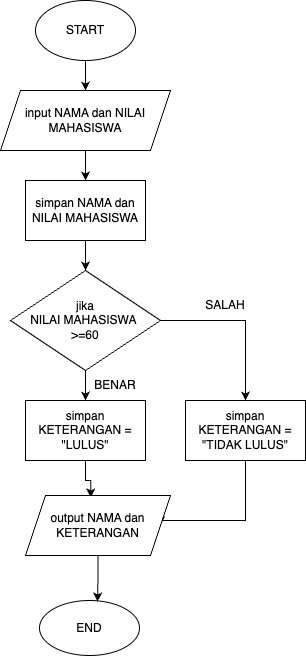

The diagram above was exported from draw.io. Its source (the exported page's mxGraphModel, read from the mxfile embedded in the PNG):
<mxGraphModel dx="954" dy="642" grid="1" gridSize="10" guides="1" tooltips="1" connect="1" arrows="1" fold="1" page="1" pageScale="1" pageWidth="827" pageHeight="1169" math="0" shadow="0">
  <root>
    <mxCell id="WIyWlLk6GJQsqaUBKTNV-0" />
    <mxCell id="WIyWlLk6GJQsqaUBKTNV-1" parent="WIyWlLk6GJQsqaUBKTNV-0" />
    <mxCell id="CcPxjjn3DnwkKvtlOqyw-3" style="edgeStyle=orthogonalEdgeStyle;rounded=0;orthogonalLoop=1;jettySize=auto;html=1;entryX=0.5;entryY=0;entryDx=0;entryDy=0;" edge="1" parent="WIyWlLk6GJQsqaUBKTNV-1" source="CcPxjjn3DnwkKvtlOqyw-0" target="CcPxjjn3DnwkKvtlOqyw-2">
      <mxGeometry relative="1" as="geometry" />
    </mxCell>
    <mxCell id="CcPxjjn3DnwkKvtlOqyw-0" value="START" style="ellipse;whiteSpace=wrap;html=1;" vertex="1" parent="WIyWlLk6GJQsqaUBKTNV-1">
      <mxGeometry x="310" y="90" width="100" height="60" as="geometry" />
    </mxCell>
    <mxCell id="CcPxjjn3DnwkKvtlOqyw-1" value="END" style="ellipse;whiteSpace=wrap;html=1;" vertex="1" parent="WIyWlLk6GJQsqaUBKTNV-1">
      <mxGeometry x="314" y="690" width="100" height="55" as="geometry" />
    </mxCell>
    <mxCell id="CcPxjjn3DnwkKvtlOqyw-5" style="edgeStyle=orthogonalEdgeStyle;rounded=0;orthogonalLoop=1;jettySize=auto;html=1;entryX=0.5;entryY=0;entryDx=0;entryDy=0;" edge="1" parent="WIyWlLk6GJQsqaUBKTNV-1" source="CcPxjjn3DnwkKvtlOqyw-2" target="CcPxjjn3DnwkKvtlOqyw-4">
      <mxGeometry relative="1" as="geometry" />
    </mxCell>
    <mxCell id="CcPxjjn3DnwkKvtlOqyw-2" value="input NAMA dan NILAI MAHASISWA" style="shape=parallelogram;perimeter=parallelogramPerimeter;whiteSpace=wrap;html=1;fixedSize=1;" vertex="1" parent="WIyWlLk6GJQsqaUBKTNV-1">
      <mxGeometry x="275" y="180" width="170" height="60" as="geometry" />
    </mxCell>
    <mxCell id="CcPxjjn3DnwkKvtlOqyw-7" style="edgeStyle=orthogonalEdgeStyle;rounded=0;orthogonalLoop=1;jettySize=auto;html=1;entryX=0.5;entryY=0;entryDx=0;entryDy=0;" edge="1" parent="WIyWlLk6GJQsqaUBKTNV-1" source="CcPxjjn3DnwkKvtlOqyw-4" target="CcPxjjn3DnwkKvtlOqyw-6">
      <mxGeometry relative="1" as="geometry" />
    </mxCell>
    <mxCell id="CcPxjjn3DnwkKvtlOqyw-4" value="simpan NAMA dan NILAI MAHASISWA" style="rounded=0;whiteSpace=wrap;html=1;" vertex="1" parent="WIyWlLk6GJQsqaUBKTNV-1">
      <mxGeometry x="300" y="270" width="120" height="60" as="geometry" />
    </mxCell>
    <mxCell id="CcPxjjn3DnwkKvtlOqyw-9" style="edgeStyle=orthogonalEdgeStyle;rounded=0;orthogonalLoop=1;jettySize=auto;html=1;entryX=0.5;entryY=0;entryDx=0;entryDy=0;" edge="1" parent="WIyWlLk6GJQsqaUBKTNV-1" source="CcPxjjn3DnwkKvtlOqyw-6" target="CcPxjjn3DnwkKvtlOqyw-8">
      <mxGeometry relative="1" as="geometry" />
    </mxCell>
    <mxCell id="CcPxjjn3DnwkKvtlOqyw-12" style="edgeStyle=orthogonalEdgeStyle;rounded=0;orthogonalLoop=1;jettySize=auto;html=1;" edge="1" parent="WIyWlLk6GJQsqaUBKTNV-1" source="CcPxjjn3DnwkKvtlOqyw-6" target="CcPxjjn3DnwkKvtlOqyw-11">
      <mxGeometry relative="1" as="geometry" />
    </mxCell>
    <mxCell id="CcPxjjn3DnwkKvtlOqyw-6" value="jika&lt;br&gt;NILAI MAHASISWA&amp;nbsp;&lt;br&gt;&amp;gt;=60" style="rhombus;whiteSpace=wrap;html=1;" vertex="1" parent="WIyWlLk6GJQsqaUBKTNV-1">
      <mxGeometry x="285" y="360" width="150" height="100" as="geometry" />
    </mxCell>
    <mxCell id="CcPxjjn3DnwkKvtlOqyw-15" style="edgeStyle=orthogonalEdgeStyle;rounded=0;orthogonalLoop=1;jettySize=auto;html=1;entryX=0.45;entryY=0.033;entryDx=0;entryDy=0;entryPerimeter=0;" edge="1" parent="WIyWlLk6GJQsqaUBKTNV-1" source="CcPxjjn3DnwkKvtlOqyw-8" target="CcPxjjn3DnwkKvtlOqyw-14">
      <mxGeometry relative="1" as="geometry" />
    </mxCell>
    <mxCell id="CcPxjjn3DnwkKvtlOqyw-8" value="simpan KETERANGAN = &quot;LULUS&quot;" style="rounded=0;whiteSpace=wrap;html=1;" vertex="1" parent="WIyWlLk6GJQsqaUBKTNV-1">
      <mxGeometry x="300" y="490" width="120" height="60" as="geometry" />
    </mxCell>
    <mxCell id="CcPxjjn3DnwkKvtlOqyw-10" value="BENAR" style="text;html=1;strokeColor=none;fillColor=none;align=center;verticalAlign=middle;whiteSpace=wrap;rounded=0;" vertex="1" parent="WIyWlLk6GJQsqaUBKTNV-1">
      <mxGeometry x="360" y="460" width="60" height="30" as="geometry" />
    </mxCell>
    <mxCell id="CcPxjjn3DnwkKvtlOqyw-16" style="edgeStyle=orthogonalEdgeStyle;rounded=0;orthogonalLoop=1;jettySize=auto;html=1;entryX=1;entryY=0.5;entryDx=0;entryDy=0;" edge="1" parent="WIyWlLk6GJQsqaUBKTNV-1" source="CcPxjjn3DnwkKvtlOqyw-11" target="CcPxjjn3DnwkKvtlOqyw-14">
      <mxGeometry relative="1" as="geometry">
        <Array as="points">
          <mxPoint x="520" y="610" />
        </Array>
      </mxGeometry>
    </mxCell>
    <mxCell id="CcPxjjn3DnwkKvtlOqyw-11" value="simpan KETERANGAN = &quot;TIDAK LULUS&quot;" style="rounded=0;whiteSpace=wrap;html=1;" vertex="1" parent="WIyWlLk6GJQsqaUBKTNV-1">
      <mxGeometry x="460" y="490" width="120" height="60" as="geometry" />
    </mxCell>
    <mxCell id="CcPxjjn3DnwkKvtlOqyw-13" value="SALAH" style="text;html=1;strokeColor=none;fillColor=none;align=center;verticalAlign=middle;whiteSpace=wrap;rounded=0;" vertex="1" parent="WIyWlLk6GJQsqaUBKTNV-1">
      <mxGeometry x="470" y="380" width="60" height="30" as="geometry" />
    </mxCell>
    <mxCell id="CcPxjjn3DnwkKvtlOqyw-17" style="edgeStyle=orthogonalEdgeStyle;rounded=0;orthogonalLoop=1;jettySize=auto;html=1;entryX=0.58;entryY=0.018;entryDx=0;entryDy=0;entryPerimeter=0;" edge="1" parent="WIyWlLk6GJQsqaUBKTNV-1" source="CcPxjjn3DnwkKvtlOqyw-14" target="CcPxjjn3DnwkKvtlOqyw-1">
      <mxGeometry relative="1" as="geometry" />
    </mxCell>
    <mxCell id="CcPxjjn3DnwkKvtlOqyw-14" value="output NAMA dan KETERANGAN" style="shape=parallelogram;perimeter=parallelogramPerimeter;whiteSpace=wrap;html=1;fixedSize=1;" vertex="1" parent="WIyWlLk6GJQsqaUBKTNV-1">
      <mxGeometry x="300" y="585" width="145" height="60" as="geometry" />
    </mxCell>
  </root>
</mxGraphModel>